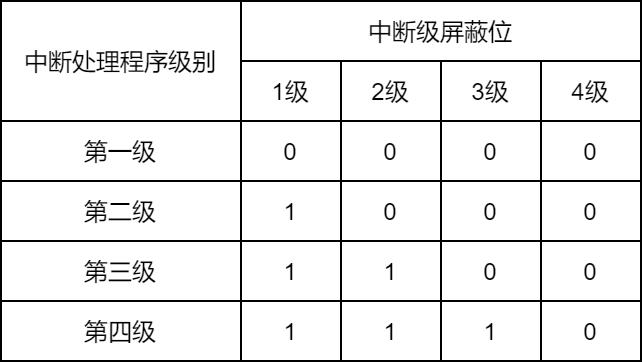

The diagram above was exported from draw.io. Its source (the exported page's mxGraphModel, read from the mxfile embedded in the PNG):
<mxGraphModel dx="1422" dy="830" grid="1" gridSize="10" guides="1" tooltips="1" connect="1" arrows="1" fold="1" page="1" pageScale="1" pageWidth="827" pageHeight="1169" math="0" shadow="0">
  <root>
    <mxCell id="eYay-R3EYl9xpTAfMsYF-0" />
    <mxCell id="eYay-R3EYl9xpTAfMsYF-1" parent="eYay-R3EYl9xpTAfMsYF-0" />
    <mxCell id="eYay-R3EYl9xpTAfMsYF-2" value="中断处理程序级别" style="rounded=0;whiteSpace=wrap;html=1;" vertex="1" parent="eYay-R3EYl9xpTAfMsYF-1">
      <mxGeometry x="150" y="180" width="120" height="60" as="geometry" />
    </mxCell>
    <mxCell id="eYay-R3EYl9xpTAfMsYF-3" value="第一级" style="rounded=0;whiteSpace=wrap;html=1;" vertex="1" parent="eYay-R3EYl9xpTAfMsYF-1">
      <mxGeometry x="150" y="240" width="120" height="30" as="geometry" />
    </mxCell>
    <mxCell id="eYay-R3EYl9xpTAfMsYF-4" value="第三级" style="rounded=0;whiteSpace=wrap;html=1;" vertex="1" parent="eYay-R3EYl9xpTAfMsYF-1">
      <mxGeometry x="150" y="300" width="120" height="30" as="geometry" />
    </mxCell>
    <mxCell id="eYay-R3EYl9xpTAfMsYF-5" value="第二级" style="rounded=0;whiteSpace=wrap;html=1;" vertex="1" parent="eYay-R3EYl9xpTAfMsYF-1">
      <mxGeometry x="150" y="270" width="120" height="30" as="geometry" />
    </mxCell>
    <mxCell id="eYay-R3EYl9xpTAfMsYF-6" value="第四级" style="rounded=0;whiteSpace=wrap;html=1;" vertex="1" parent="eYay-R3EYl9xpTAfMsYF-1">
      <mxGeometry x="150" y="330" width="120" height="30" as="geometry" />
    </mxCell>
    <mxCell id="eYay-R3EYl9xpTAfMsYF-7" value="1级" style="rounded=0;whiteSpace=wrap;html=1;" vertex="1" parent="eYay-R3EYl9xpTAfMsYF-1">
      <mxGeometry x="270" y="210" width="50" height="30" as="geometry" />
    </mxCell>
    <mxCell id="eYay-R3EYl9xpTAfMsYF-10" value="2级" style="rounded=0;whiteSpace=wrap;html=1;" vertex="1" parent="eYay-R3EYl9xpTAfMsYF-1">
      <mxGeometry x="320" y="210" width="50" height="30" as="geometry" />
    </mxCell>
    <mxCell id="eYay-R3EYl9xpTAfMsYF-11" value="3级" style="rounded=0;whiteSpace=wrap;html=1;" vertex="1" parent="eYay-R3EYl9xpTAfMsYF-1">
      <mxGeometry x="370" y="210" width="50" height="30" as="geometry" />
    </mxCell>
    <mxCell id="eYay-R3EYl9xpTAfMsYF-12" value="4级" style="rounded=0;whiteSpace=wrap;html=1;" vertex="1" parent="eYay-R3EYl9xpTAfMsYF-1">
      <mxGeometry x="420" y="210" width="50" height="30" as="geometry" />
    </mxCell>
    <mxCell id="eYay-R3EYl9xpTAfMsYF-13" value="0" style="rounded=0;whiteSpace=wrap;html=1;" vertex="1" parent="eYay-R3EYl9xpTAfMsYF-1">
      <mxGeometry x="270" y="240" width="50" height="30" as="geometry" />
    </mxCell>
    <mxCell id="eYay-R3EYl9xpTAfMsYF-14" value="0" style="rounded=0;whiteSpace=wrap;html=1;" vertex="1" parent="eYay-R3EYl9xpTAfMsYF-1">
      <mxGeometry x="320" y="240" width="50" height="30" as="geometry" />
    </mxCell>
    <mxCell id="eYay-R3EYl9xpTAfMsYF-15" value="0" style="rounded=0;whiteSpace=wrap;html=1;" vertex="1" parent="eYay-R3EYl9xpTAfMsYF-1">
      <mxGeometry x="370" y="240" width="50" height="30" as="geometry" />
    </mxCell>
    <mxCell id="eYay-R3EYl9xpTAfMsYF-16" value="0" style="rounded=0;whiteSpace=wrap;html=1;" vertex="1" parent="eYay-R3EYl9xpTAfMsYF-1">
      <mxGeometry x="420" y="240" width="50" height="30" as="geometry" />
    </mxCell>
    <mxCell id="eYay-R3EYl9xpTAfMsYF-17" value="1" style="rounded=0;whiteSpace=wrap;html=1;" vertex="1" parent="eYay-R3EYl9xpTAfMsYF-1">
      <mxGeometry x="270" y="270" width="50" height="30" as="geometry" />
    </mxCell>
    <mxCell id="eYay-R3EYl9xpTAfMsYF-18" value="0" style="rounded=0;whiteSpace=wrap;html=1;" vertex="1" parent="eYay-R3EYl9xpTAfMsYF-1">
      <mxGeometry x="320" y="270" width="50" height="30" as="geometry" />
    </mxCell>
    <mxCell id="eYay-R3EYl9xpTAfMsYF-19" value="0" style="rounded=0;whiteSpace=wrap;html=1;" vertex="1" parent="eYay-R3EYl9xpTAfMsYF-1">
      <mxGeometry x="370" y="270" width="50" height="30" as="geometry" />
    </mxCell>
    <mxCell id="eYay-R3EYl9xpTAfMsYF-20" value="0" style="rounded=0;whiteSpace=wrap;html=1;" vertex="1" parent="eYay-R3EYl9xpTAfMsYF-1">
      <mxGeometry x="420" y="270" width="50" height="30" as="geometry" />
    </mxCell>
    <mxCell id="eYay-R3EYl9xpTAfMsYF-21" value="1" style="rounded=0;whiteSpace=wrap;html=1;" vertex="1" parent="eYay-R3EYl9xpTAfMsYF-1">
      <mxGeometry x="270" y="300" width="50" height="30" as="geometry" />
    </mxCell>
    <mxCell id="eYay-R3EYl9xpTAfMsYF-22" value="1" style="rounded=0;whiteSpace=wrap;html=1;" vertex="1" parent="eYay-R3EYl9xpTAfMsYF-1">
      <mxGeometry x="320" y="300" width="50" height="30" as="geometry" />
    </mxCell>
    <mxCell id="eYay-R3EYl9xpTAfMsYF-23" value="0" style="rounded=0;whiteSpace=wrap;html=1;" vertex="1" parent="eYay-R3EYl9xpTAfMsYF-1">
      <mxGeometry x="370" y="300" width="50" height="30" as="geometry" />
    </mxCell>
    <mxCell id="eYay-R3EYl9xpTAfMsYF-24" value="0" style="rounded=0;whiteSpace=wrap;html=1;" vertex="1" parent="eYay-R3EYl9xpTAfMsYF-1">
      <mxGeometry x="420" y="300" width="50" height="30" as="geometry" />
    </mxCell>
    <mxCell id="eYay-R3EYl9xpTAfMsYF-25" value="1" style="rounded=0;whiteSpace=wrap;html=1;" vertex="1" parent="eYay-R3EYl9xpTAfMsYF-1">
      <mxGeometry x="270" y="330" width="50" height="30" as="geometry" />
    </mxCell>
    <mxCell id="eYay-R3EYl9xpTAfMsYF-26" value="1" style="rounded=0;whiteSpace=wrap;html=1;" vertex="1" parent="eYay-R3EYl9xpTAfMsYF-1">
      <mxGeometry x="320" y="330" width="50" height="30" as="geometry" />
    </mxCell>
    <mxCell id="eYay-R3EYl9xpTAfMsYF-27" value="1" style="rounded=0;whiteSpace=wrap;html=1;" vertex="1" parent="eYay-R3EYl9xpTAfMsYF-1">
      <mxGeometry x="370" y="330" width="50" height="30" as="geometry" />
    </mxCell>
    <mxCell id="eYay-R3EYl9xpTAfMsYF-28" value="0" style="rounded=0;whiteSpace=wrap;html=1;" vertex="1" parent="eYay-R3EYl9xpTAfMsYF-1">
      <mxGeometry x="420" y="330" width="50" height="30" as="geometry" />
    </mxCell>
    <mxCell id="eYay-R3EYl9xpTAfMsYF-29" value="中断级屏蔽位" style="rounded=0;whiteSpace=wrap;html=1;" vertex="1" parent="eYay-R3EYl9xpTAfMsYF-1">
      <mxGeometry x="270" y="180" width="200" height="30" as="geometry" />
    </mxCell>
  </root>
</mxGraphModel>